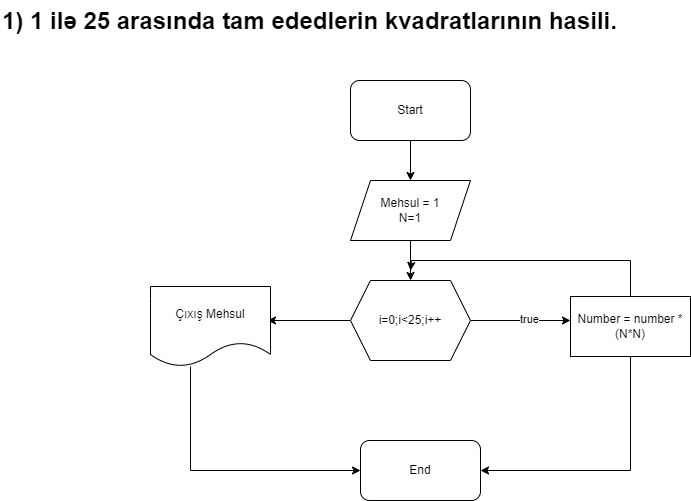

The diagram above was exported from draw.io. Its source (the exported page's mxGraphModel, read from the mxfile embedded in the PNG):
<mxGraphModel dx="1100" dy="1712" grid="1" gridSize="10" guides="1" tooltips="1" connect="1" arrows="1" fold="1" page="1" pageScale="1" pageWidth="827" pageHeight="1169" math="0" shadow="0">
  <root>
    <mxCell id="0" />
    <mxCell id="1" parent="0" />
    <mxCell id="cFvylHfZYYsJNg6TB5Hv-3" value="" style="edgeStyle=orthogonalEdgeStyle;rounded=0;orthogonalLoop=1;jettySize=auto;html=1;" edge="1" parent="1" source="pUlitQQuHm1o8AZnZ52w-2" target="cFvylHfZYYsJNg6TB5Hv-2">
      <mxGeometry relative="1" as="geometry" />
    </mxCell>
    <mxCell id="pUlitQQuHm1o8AZnZ52w-2" value="Start" style="rounded=1;whiteSpace=wrap;html=1;" parent="1" vertex="1">
      <mxGeometry x="360" y="-800" width="120" height="60" as="geometry" />
    </mxCell>
    <mxCell id="cFvylHfZYYsJNg6TB5Hv-1" value="&lt;h1 style=&quot;margin-top: 0px;&quot;&gt;1) 1 ilə 25 arasında tam ededlerin kvadratlarının hasili.&lt;br&gt;&lt;/h1&gt;" style="text;html=1;whiteSpace=wrap;overflow=hidden;rounded=0;" vertex="1" parent="1">
      <mxGeometry x="10" y="-880" width="640" height="40" as="geometry" />
    </mxCell>
    <mxCell id="cFvylHfZYYsJNg6TB5Hv-5" value="" style="edgeStyle=orthogonalEdgeStyle;rounded=0;orthogonalLoop=1;jettySize=auto;html=1;" edge="1" parent="1" source="cFvylHfZYYsJNg6TB5Hv-2" target="cFvylHfZYYsJNg6TB5Hv-4">
      <mxGeometry relative="1" as="geometry" />
    </mxCell>
    <mxCell id="cFvylHfZYYsJNg6TB5Hv-2" value="Mehsul = 1&lt;div&gt;N=1&lt;/div&gt;" style="shape=parallelogram;perimeter=parallelogramPerimeter;whiteSpace=wrap;html=1;fixedSize=1;" vertex="1" parent="1">
      <mxGeometry x="360" y="-700" width="120" height="60" as="geometry" />
    </mxCell>
    <mxCell id="cFvylHfZYYsJNg6TB5Hv-8" value="" style="edgeStyle=orthogonalEdgeStyle;rounded=0;orthogonalLoop=1;jettySize=auto;html=1;" edge="1" parent="1" source="cFvylHfZYYsJNg6TB5Hv-4">
      <mxGeometry relative="1" as="geometry">
        <mxPoint x="580" y="-560" as="targetPoint" />
      </mxGeometry>
    </mxCell>
    <mxCell id="cFvylHfZYYsJNg6TB5Hv-10" value="true" style="edgeLabel;html=1;align=center;verticalAlign=middle;resizable=0;points=[];" vertex="1" connectable="0" parent="cFvylHfZYYsJNg6TB5Hv-8">
      <mxGeometry x="0.1646" y="2" relative="1" as="geometry">
        <mxPoint as="offset" />
      </mxGeometry>
    </mxCell>
    <mxCell id="cFvylHfZYYsJNg6TB5Hv-12" value="" style="edgeStyle=orthogonalEdgeStyle;rounded=0;orthogonalLoop=1;jettySize=auto;html=1;entryX=0.975;entryY=0.425;entryDx=0;entryDy=0;entryPerimeter=0;" edge="1" parent="1" source="cFvylHfZYYsJNg6TB5Hv-4" target="cFvylHfZYYsJNg6TB5Hv-13">
      <mxGeometry relative="1" as="geometry">
        <mxPoint x="290" y="-560" as="targetPoint" />
      </mxGeometry>
    </mxCell>
    <mxCell id="cFvylHfZYYsJNg6TB5Hv-4" value="i=0;i&amp;lt;25;i++" style="shape=hexagon;perimeter=hexagonPerimeter2;whiteSpace=wrap;html=1;fixedSize=1;" vertex="1" parent="1">
      <mxGeometry x="360" y="-600" width="120" height="80" as="geometry" />
    </mxCell>
    <mxCell id="cFvylHfZYYsJNg6TB5Hv-15" style="edgeStyle=orthogonalEdgeStyle;rounded=0;orthogonalLoop=1;jettySize=auto;html=1;entryX=1;entryY=0.5;entryDx=0;entryDy=0;" edge="1" parent="1" source="cFvylHfZYYsJNg6TB5Hv-9" target="cFvylHfZYYsJNg6TB5Hv-14">
      <mxGeometry relative="1" as="geometry">
        <Array as="points">
          <mxPoint x="640" y="-410" />
        </Array>
      </mxGeometry>
    </mxCell>
    <mxCell id="cFvylHfZYYsJNg6TB5Hv-17" style="edgeStyle=orthogonalEdgeStyle;rounded=0;orthogonalLoop=1;jettySize=auto;html=1;" edge="1" parent="1" source="cFvylHfZYYsJNg6TB5Hv-9">
      <mxGeometry relative="1" as="geometry">
        <mxPoint x="420" y="-610" as="targetPoint" />
        <Array as="points">
          <mxPoint x="640" y="-620" />
          <mxPoint x="421" y="-620" />
        </Array>
      </mxGeometry>
    </mxCell>
    <mxCell id="cFvylHfZYYsJNg6TB5Hv-9" value="Number = number *(N*N)" style="rounded=0;whiteSpace=wrap;html=1;" vertex="1" parent="1">
      <mxGeometry x="580" y="-584" width="120" height="60" as="geometry" />
    </mxCell>
    <mxCell id="cFvylHfZYYsJNg6TB5Hv-16" style="edgeStyle=orthogonalEdgeStyle;rounded=0;orthogonalLoop=1;jettySize=auto;html=1;entryX=0;entryY=0.5;entryDx=0;entryDy=0;" edge="1" parent="1" source="cFvylHfZYYsJNg6TB5Hv-13" target="cFvylHfZYYsJNg6TB5Hv-14">
      <mxGeometry relative="1" as="geometry">
        <Array as="points">
          <mxPoint x="200" y="-410" />
        </Array>
      </mxGeometry>
    </mxCell>
    <mxCell id="cFvylHfZYYsJNg6TB5Hv-13" value="Çıxış Mehsul" style="shape=document;whiteSpace=wrap;html=1;boundedLbl=1;" vertex="1" parent="1">
      <mxGeometry x="160" y="-594" width="120" height="80" as="geometry" />
    </mxCell>
    <mxCell id="cFvylHfZYYsJNg6TB5Hv-14" value="End" style="rounded=1;whiteSpace=wrap;html=1;" vertex="1" parent="1">
      <mxGeometry x="370" y="-440" width="120" height="60" as="geometry" />
    </mxCell>
  </root>
</mxGraphModel>